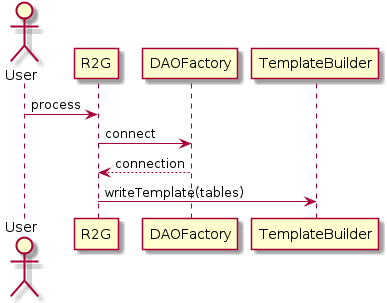

The diagram above was rendered by PlantUML. Its source (embedded in the PNG):
@startuml
skinparam backgroundColor white

actor User
participant R2G as r2g
participant DAOFactory as f
participant TemplateBuilder as t


User -> r2g : process

r2g -> f : connect
f --> r2g : connection
r2g -> t : writeTemplate(tables)




@enduml